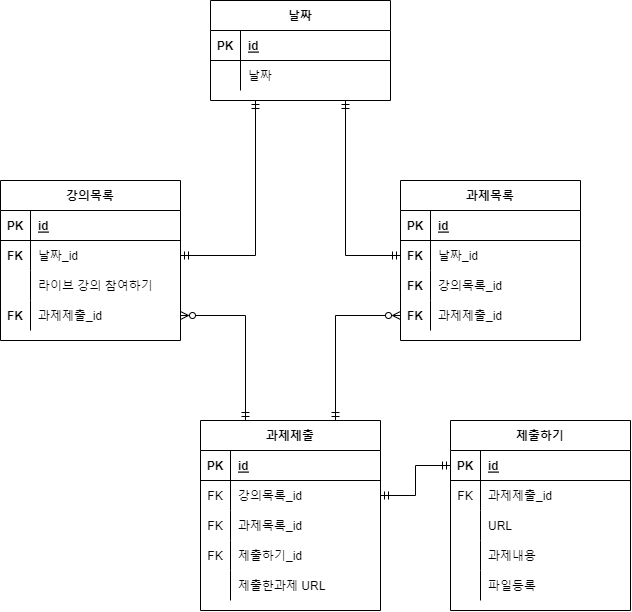

The diagram above was exported from draw.io. Its source (the exported page's mxGraphModel, read from the mxfile embedded in the PNG):
<mxGraphModel dx="989" dy="530" grid="1" gridSize="10" guides="1" tooltips="1" connect="1" arrows="1" fold="1" page="1" pageScale="1" pageWidth="827" pageHeight="1169" math="0" shadow="0" extFonts="Permanent Marker^https://fonts.googleapis.com/css?family=Permanent+Marker">
  <root>
    <mxCell id="0" />
    <mxCell id="1" parent="0" />
    <mxCell id="ongS4mQ1XRDaXqPXBgZf-51" style="edgeStyle=orthogonalEdgeStyle;rounded=0;orthogonalLoop=1;jettySize=auto;html=1;exitX=0.25;exitY=1;exitDx=0;exitDy=0;entryX=1;entryY=0.5;entryDx=0;entryDy=0;startArrow=ERmandOne;startFill=0;endArrow=ERmandOne;endFill=0;" edge="1" parent="1" source="ongS4mQ1XRDaXqPXBgZf-1" target="ongS4mQ1XRDaXqPXBgZf-18">
      <mxGeometry relative="1" as="geometry" />
    </mxCell>
    <mxCell id="ongS4mQ1XRDaXqPXBgZf-52" style="edgeStyle=orthogonalEdgeStyle;rounded=0;orthogonalLoop=1;jettySize=auto;html=1;exitX=0.75;exitY=1;exitDx=0;exitDy=0;entryX=0;entryY=0.5;entryDx=0;entryDy=0;startArrow=ERmandOne;startFill=0;endArrow=ERmandOne;endFill=0;" edge="1" parent="1" source="ongS4mQ1XRDaXqPXBgZf-1" target="ongS4mQ1XRDaXqPXBgZf-31">
      <mxGeometry relative="1" as="geometry" />
    </mxCell>
    <mxCell id="ongS4mQ1XRDaXqPXBgZf-1" value="날짜" style="shape=table;startSize=30;container=1;collapsible=1;childLayout=tableLayout;fixedRows=1;rowLines=0;fontStyle=1;align=center;resizeLast=1;" vertex="1" parent="1">
      <mxGeometry x="300" y="70" width="180" height="100" as="geometry" />
    </mxCell>
    <mxCell id="ongS4mQ1XRDaXqPXBgZf-2" value="" style="shape=tableRow;horizontal=0;startSize=0;swimlaneHead=0;swimlaneBody=0;fillColor=none;collapsible=0;dropTarget=0;points=[[0,0.5],[1,0.5]];portConstraint=eastwest;top=0;left=0;right=0;bottom=1;" vertex="1" parent="ongS4mQ1XRDaXqPXBgZf-1">
      <mxGeometry y="30" width="180" height="30" as="geometry" />
    </mxCell>
    <mxCell id="ongS4mQ1XRDaXqPXBgZf-3" value="PK" style="shape=partialRectangle;connectable=0;fillColor=none;top=0;left=0;bottom=0;right=0;fontStyle=1;overflow=hidden;" vertex="1" parent="ongS4mQ1XRDaXqPXBgZf-2">
      <mxGeometry width="30" height="30" as="geometry">
        <mxRectangle width="30" height="30" as="alternateBounds" />
      </mxGeometry>
    </mxCell>
    <mxCell id="ongS4mQ1XRDaXqPXBgZf-4" value="id" style="shape=partialRectangle;connectable=0;fillColor=none;top=0;left=0;bottom=0;right=0;align=left;spacingLeft=6;fontStyle=5;overflow=hidden;" vertex="1" parent="ongS4mQ1XRDaXqPXBgZf-2">
      <mxGeometry x="30" width="150" height="30" as="geometry">
        <mxRectangle width="150" height="30" as="alternateBounds" />
      </mxGeometry>
    </mxCell>
    <mxCell id="ongS4mQ1XRDaXqPXBgZf-5" value="" style="shape=tableRow;horizontal=0;startSize=0;swimlaneHead=0;swimlaneBody=0;fillColor=none;collapsible=0;dropTarget=0;points=[[0,0.5],[1,0.5]];portConstraint=eastwest;top=0;left=0;right=0;bottom=0;" vertex="1" parent="ongS4mQ1XRDaXqPXBgZf-1">
      <mxGeometry y="60" width="180" height="30" as="geometry" />
    </mxCell>
    <mxCell id="ongS4mQ1XRDaXqPXBgZf-6" value="" style="shape=partialRectangle;connectable=0;fillColor=none;top=0;left=0;bottom=0;right=0;editable=1;overflow=hidden;" vertex="1" parent="ongS4mQ1XRDaXqPXBgZf-5">
      <mxGeometry width="30" height="30" as="geometry">
        <mxRectangle width="30" height="30" as="alternateBounds" />
      </mxGeometry>
    </mxCell>
    <mxCell id="ongS4mQ1XRDaXqPXBgZf-7" value="날짜" style="shape=partialRectangle;connectable=0;fillColor=none;top=0;left=0;bottom=0;right=0;align=left;spacingLeft=6;overflow=hidden;" vertex="1" parent="ongS4mQ1XRDaXqPXBgZf-5">
      <mxGeometry x="30" width="150" height="30" as="geometry">
        <mxRectangle width="150" height="30" as="alternateBounds" />
      </mxGeometry>
    </mxCell>
    <mxCell id="ongS4mQ1XRDaXqPXBgZf-14" value="강의목록" style="shape=table;startSize=30;container=1;collapsible=1;childLayout=tableLayout;fixedRows=1;rowLines=0;fontStyle=1;align=center;resizeLast=1;" vertex="1" parent="1">
      <mxGeometry x="90" y="250" width="180" height="160" as="geometry" />
    </mxCell>
    <mxCell id="ongS4mQ1XRDaXqPXBgZf-15" value="" style="shape=tableRow;horizontal=0;startSize=0;swimlaneHead=0;swimlaneBody=0;fillColor=none;collapsible=0;dropTarget=0;points=[[0,0.5],[1,0.5]];portConstraint=eastwest;top=0;left=0;right=0;bottom=1;" vertex="1" parent="ongS4mQ1XRDaXqPXBgZf-14">
      <mxGeometry y="30" width="180" height="30" as="geometry" />
    </mxCell>
    <mxCell id="ongS4mQ1XRDaXqPXBgZf-16" value="PK" style="shape=partialRectangle;connectable=0;fillColor=none;top=0;left=0;bottom=0;right=0;fontStyle=1;overflow=hidden;" vertex="1" parent="ongS4mQ1XRDaXqPXBgZf-15">
      <mxGeometry width="30" height="30" as="geometry">
        <mxRectangle width="30" height="30" as="alternateBounds" />
      </mxGeometry>
    </mxCell>
    <mxCell id="ongS4mQ1XRDaXqPXBgZf-17" value="id" style="shape=partialRectangle;connectable=0;fillColor=none;top=0;left=0;bottom=0;right=0;align=left;spacingLeft=6;fontStyle=5;overflow=hidden;" vertex="1" parent="ongS4mQ1XRDaXqPXBgZf-15">
      <mxGeometry x="30" width="150" height="30" as="geometry">
        <mxRectangle width="150" height="30" as="alternateBounds" />
      </mxGeometry>
    </mxCell>
    <mxCell id="ongS4mQ1XRDaXqPXBgZf-18" value="" style="shape=tableRow;horizontal=0;startSize=0;swimlaneHead=0;swimlaneBody=0;fillColor=none;collapsible=0;dropTarget=0;points=[[0,0.5],[1,0.5]];portConstraint=eastwest;top=0;left=0;right=0;bottom=0;" vertex="1" parent="ongS4mQ1XRDaXqPXBgZf-14">
      <mxGeometry y="60" width="180" height="30" as="geometry" />
    </mxCell>
    <mxCell id="ongS4mQ1XRDaXqPXBgZf-19" value="FK" style="shape=partialRectangle;connectable=0;fillColor=none;top=0;left=0;bottom=0;right=0;editable=1;overflow=hidden;fontStyle=1" vertex="1" parent="ongS4mQ1XRDaXqPXBgZf-18">
      <mxGeometry width="30" height="30" as="geometry">
        <mxRectangle width="30" height="30" as="alternateBounds" />
      </mxGeometry>
    </mxCell>
    <mxCell id="ongS4mQ1XRDaXqPXBgZf-20" value="날짜_id" style="shape=partialRectangle;connectable=0;fillColor=none;top=0;left=0;bottom=0;right=0;align=left;spacingLeft=6;overflow=hidden;" vertex="1" parent="ongS4mQ1XRDaXqPXBgZf-18">
      <mxGeometry x="30" width="150" height="30" as="geometry">
        <mxRectangle width="150" height="30" as="alternateBounds" />
      </mxGeometry>
    </mxCell>
    <mxCell id="ongS4mQ1XRDaXqPXBgZf-21" value="" style="shape=tableRow;horizontal=0;startSize=0;swimlaneHead=0;swimlaneBody=0;fillColor=none;collapsible=0;dropTarget=0;points=[[0,0.5],[1,0.5]];portConstraint=eastwest;top=0;left=0;right=0;bottom=0;" vertex="1" parent="ongS4mQ1XRDaXqPXBgZf-14">
      <mxGeometry y="90" width="180" height="30" as="geometry" />
    </mxCell>
    <mxCell id="ongS4mQ1XRDaXqPXBgZf-22" value="" style="shape=partialRectangle;connectable=0;fillColor=none;top=0;left=0;bottom=0;right=0;editable=1;overflow=hidden;" vertex="1" parent="ongS4mQ1XRDaXqPXBgZf-21">
      <mxGeometry width="30" height="30" as="geometry">
        <mxRectangle width="30" height="30" as="alternateBounds" />
      </mxGeometry>
    </mxCell>
    <mxCell id="ongS4mQ1XRDaXqPXBgZf-23" value="라이브 강의 참여하기" style="shape=partialRectangle;connectable=0;fillColor=none;top=0;left=0;bottom=0;right=0;align=left;spacingLeft=6;overflow=hidden;" vertex="1" parent="ongS4mQ1XRDaXqPXBgZf-21">
      <mxGeometry x="30" width="150" height="30" as="geometry">
        <mxRectangle width="150" height="30" as="alternateBounds" />
      </mxGeometry>
    </mxCell>
    <mxCell id="ongS4mQ1XRDaXqPXBgZf-24" value="" style="shape=tableRow;horizontal=0;startSize=0;swimlaneHead=0;swimlaneBody=0;fillColor=none;collapsible=0;dropTarget=0;points=[[0,0.5],[1,0.5]];portConstraint=eastwest;top=0;left=0;right=0;bottom=0;" vertex="1" parent="ongS4mQ1XRDaXqPXBgZf-14">
      <mxGeometry y="120" width="180" height="30" as="geometry" />
    </mxCell>
    <mxCell id="ongS4mQ1XRDaXqPXBgZf-25" value="FK" style="shape=partialRectangle;connectable=0;fillColor=none;top=0;left=0;bottom=0;right=0;editable=1;overflow=hidden;fontStyle=1" vertex="1" parent="ongS4mQ1XRDaXqPXBgZf-24">
      <mxGeometry width="30" height="30" as="geometry">
        <mxRectangle width="30" height="30" as="alternateBounds" />
      </mxGeometry>
    </mxCell>
    <mxCell id="ongS4mQ1XRDaXqPXBgZf-26" value="과제제출_id" style="shape=partialRectangle;connectable=0;fillColor=none;top=0;left=0;bottom=0;right=0;align=left;spacingLeft=6;overflow=hidden;" vertex="1" parent="ongS4mQ1XRDaXqPXBgZf-24">
      <mxGeometry x="30" width="150" height="30" as="geometry">
        <mxRectangle width="150" height="30" as="alternateBounds" />
      </mxGeometry>
    </mxCell>
    <mxCell id="ongS4mQ1XRDaXqPXBgZf-27" value="과제목록" style="shape=table;startSize=30;container=1;collapsible=1;childLayout=tableLayout;fixedRows=1;rowLines=0;fontStyle=1;align=center;resizeLast=1;" vertex="1" parent="1">
      <mxGeometry x="490" y="250" width="180" height="160" as="geometry" />
    </mxCell>
    <mxCell id="ongS4mQ1XRDaXqPXBgZf-28" value="" style="shape=tableRow;horizontal=0;startSize=0;swimlaneHead=0;swimlaneBody=0;fillColor=none;collapsible=0;dropTarget=0;points=[[0,0.5],[1,0.5]];portConstraint=eastwest;top=0;left=0;right=0;bottom=1;" vertex="1" parent="ongS4mQ1XRDaXqPXBgZf-27">
      <mxGeometry y="30" width="180" height="30" as="geometry" />
    </mxCell>
    <mxCell id="ongS4mQ1XRDaXqPXBgZf-29" value="PK" style="shape=partialRectangle;connectable=0;fillColor=none;top=0;left=0;bottom=0;right=0;fontStyle=1;overflow=hidden;" vertex="1" parent="ongS4mQ1XRDaXqPXBgZf-28">
      <mxGeometry width="30" height="30" as="geometry">
        <mxRectangle width="30" height="30" as="alternateBounds" />
      </mxGeometry>
    </mxCell>
    <mxCell id="ongS4mQ1XRDaXqPXBgZf-30" value="id" style="shape=partialRectangle;connectable=0;fillColor=none;top=0;left=0;bottom=0;right=0;align=left;spacingLeft=6;fontStyle=5;overflow=hidden;" vertex="1" parent="ongS4mQ1XRDaXqPXBgZf-28">
      <mxGeometry x="30" width="150" height="30" as="geometry">
        <mxRectangle width="150" height="30" as="alternateBounds" />
      </mxGeometry>
    </mxCell>
    <mxCell id="ongS4mQ1XRDaXqPXBgZf-31" value="" style="shape=tableRow;horizontal=0;startSize=0;swimlaneHead=0;swimlaneBody=0;fillColor=none;collapsible=0;dropTarget=0;points=[[0,0.5],[1,0.5]];portConstraint=eastwest;top=0;left=0;right=0;bottom=0;" vertex="1" parent="ongS4mQ1XRDaXqPXBgZf-27">
      <mxGeometry y="60" width="180" height="30" as="geometry" />
    </mxCell>
    <mxCell id="ongS4mQ1XRDaXqPXBgZf-32" value="FK" style="shape=partialRectangle;connectable=0;fillColor=none;top=0;left=0;bottom=0;right=0;editable=1;overflow=hidden;fontStyle=1" vertex="1" parent="ongS4mQ1XRDaXqPXBgZf-31">
      <mxGeometry width="30" height="30" as="geometry">
        <mxRectangle width="30" height="30" as="alternateBounds" />
      </mxGeometry>
    </mxCell>
    <mxCell id="ongS4mQ1XRDaXqPXBgZf-33" value="날짜_id" style="shape=partialRectangle;connectable=0;fillColor=none;top=0;left=0;bottom=0;right=0;align=left;spacingLeft=6;overflow=hidden;" vertex="1" parent="ongS4mQ1XRDaXqPXBgZf-31">
      <mxGeometry x="30" width="150" height="30" as="geometry">
        <mxRectangle width="150" height="30" as="alternateBounds" />
      </mxGeometry>
    </mxCell>
    <mxCell id="ongS4mQ1XRDaXqPXBgZf-34" value="" style="shape=tableRow;horizontal=0;startSize=0;swimlaneHead=0;swimlaneBody=0;fillColor=none;collapsible=0;dropTarget=0;points=[[0,0.5],[1,0.5]];portConstraint=eastwest;top=0;left=0;right=0;bottom=0;" vertex="1" parent="ongS4mQ1XRDaXqPXBgZf-27">
      <mxGeometry y="90" width="180" height="30" as="geometry" />
    </mxCell>
    <mxCell id="ongS4mQ1XRDaXqPXBgZf-35" value="FK" style="shape=partialRectangle;connectable=0;fillColor=none;top=0;left=0;bottom=0;right=0;editable=1;overflow=hidden;fontStyle=1" vertex="1" parent="ongS4mQ1XRDaXqPXBgZf-34">
      <mxGeometry width="30" height="30" as="geometry">
        <mxRectangle width="30" height="30" as="alternateBounds" />
      </mxGeometry>
    </mxCell>
    <mxCell id="ongS4mQ1XRDaXqPXBgZf-36" value="강의목록_id" style="shape=partialRectangle;connectable=0;fillColor=none;top=0;left=0;bottom=0;right=0;align=left;spacingLeft=6;overflow=hidden;" vertex="1" parent="ongS4mQ1XRDaXqPXBgZf-34">
      <mxGeometry x="30" width="150" height="30" as="geometry">
        <mxRectangle width="150" height="30" as="alternateBounds" />
      </mxGeometry>
    </mxCell>
    <mxCell id="ongS4mQ1XRDaXqPXBgZf-94" value="" style="shape=tableRow;horizontal=0;startSize=0;swimlaneHead=0;swimlaneBody=0;fillColor=none;collapsible=0;dropTarget=0;points=[[0,0.5],[1,0.5]];portConstraint=eastwest;top=0;left=0;right=0;bottom=0;" vertex="1" parent="ongS4mQ1XRDaXqPXBgZf-27">
      <mxGeometry y="120" width="180" height="30" as="geometry" />
    </mxCell>
    <mxCell id="ongS4mQ1XRDaXqPXBgZf-95" value="FK" style="shape=partialRectangle;connectable=0;fillColor=none;top=0;left=0;bottom=0;right=0;editable=1;overflow=hidden;fontStyle=1" vertex="1" parent="ongS4mQ1XRDaXqPXBgZf-94">
      <mxGeometry width="30" height="30" as="geometry">
        <mxRectangle width="30" height="30" as="alternateBounds" />
      </mxGeometry>
    </mxCell>
    <mxCell id="ongS4mQ1XRDaXqPXBgZf-96" value="과제제출_id" style="shape=partialRectangle;connectable=0;fillColor=none;top=0;left=0;bottom=0;right=0;align=left;spacingLeft=6;overflow=hidden;" vertex="1" parent="ongS4mQ1XRDaXqPXBgZf-94">
      <mxGeometry x="30" width="150" height="30" as="geometry">
        <mxRectangle width="150" height="30" as="alternateBounds" />
      </mxGeometry>
    </mxCell>
    <mxCell id="ongS4mQ1XRDaXqPXBgZf-66" style="edgeStyle=orthogonalEdgeStyle;rounded=0;orthogonalLoop=1;jettySize=auto;html=1;exitX=0.25;exitY=0;exitDx=0;exitDy=0;startArrow=ERmandOne;startFill=0;endArrow=ERzeroToMany;endFill=0;" edge="1" parent="1" source="ongS4mQ1XRDaXqPXBgZf-53" target="ongS4mQ1XRDaXqPXBgZf-24">
      <mxGeometry relative="1" as="geometry" />
    </mxCell>
    <mxCell id="ongS4mQ1XRDaXqPXBgZf-67" style="edgeStyle=orthogonalEdgeStyle;rounded=0;orthogonalLoop=1;jettySize=auto;html=1;exitX=0.75;exitY=0;exitDx=0;exitDy=0;entryX=0;entryY=0.5;entryDx=0;entryDy=0;startArrow=ERmandOne;startFill=0;endArrow=ERzeroToMany;endFill=0;" edge="1" parent="1" source="ongS4mQ1XRDaXqPXBgZf-53" target="ongS4mQ1XRDaXqPXBgZf-94">
      <mxGeometry relative="1" as="geometry" />
    </mxCell>
    <mxCell id="ongS4mQ1XRDaXqPXBgZf-53" value="과제제출" style="shape=table;startSize=30;container=1;collapsible=1;childLayout=tableLayout;fixedRows=1;rowLines=0;fontStyle=1;align=center;resizeLast=1;" vertex="1" parent="1">
      <mxGeometry x="290" y="490" width="180" height="190" as="geometry" />
    </mxCell>
    <mxCell id="ongS4mQ1XRDaXqPXBgZf-54" value="" style="shape=tableRow;horizontal=0;startSize=0;swimlaneHead=0;swimlaneBody=0;fillColor=none;collapsible=0;dropTarget=0;points=[[0,0.5],[1,0.5]];portConstraint=eastwest;top=0;left=0;right=0;bottom=1;" vertex="1" parent="ongS4mQ1XRDaXqPXBgZf-53">
      <mxGeometry y="30" width="180" height="30" as="geometry" />
    </mxCell>
    <mxCell id="ongS4mQ1XRDaXqPXBgZf-55" value="PK" style="shape=partialRectangle;connectable=0;fillColor=none;top=0;left=0;bottom=0;right=0;fontStyle=1;overflow=hidden;" vertex="1" parent="ongS4mQ1XRDaXqPXBgZf-54">
      <mxGeometry width="30" height="30" as="geometry">
        <mxRectangle width="30" height="30" as="alternateBounds" />
      </mxGeometry>
    </mxCell>
    <mxCell id="ongS4mQ1XRDaXqPXBgZf-56" value="id" style="shape=partialRectangle;connectable=0;fillColor=none;top=0;left=0;bottom=0;right=0;align=left;spacingLeft=6;fontStyle=5;overflow=hidden;" vertex="1" parent="ongS4mQ1XRDaXqPXBgZf-54">
      <mxGeometry x="30" width="150" height="30" as="geometry">
        <mxRectangle width="150" height="30" as="alternateBounds" />
      </mxGeometry>
    </mxCell>
    <mxCell id="ongS4mQ1XRDaXqPXBgZf-57" value="" style="shape=tableRow;horizontal=0;startSize=0;swimlaneHead=0;swimlaneBody=0;fillColor=none;collapsible=0;dropTarget=0;points=[[0,0.5],[1,0.5]];portConstraint=eastwest;top=0;left=0;right=0;bottom=0;" vertex="1" parent="ongS4mQ1XRDaXqPXBgZf-53">
      <mxGeometry y="60" width="180" height="30" as="geometry" />
    </mxCell>
    <mxCell id="ongS4mQ1XRDaXqPXBgZf-58" value="FK" style="shape=partialRectangle;connectable=0;fillColor=none;top=0;left=0;bottom=0;right=0;editable=1;overflow=hidden;" vertex="1" parent="ongS4mQ1XRDaXqPXBgZf-57">
      <mxGeometry width="30" height="30" as="geometry">
        <mxRectangle width="30" height="30" as="alternateBounds" />
      </mxGeometry>
    </mxCell>
    <mxCell id="ongS4mQ1XRDaXqPXBgZf-59" value="강의목록_id" style="shape=partialRectangle;connectable=0;fillColor=none;top=0;left=0;bottom=0;right=0;align=left;spacingLeft=6;overflow=hidden;" vertex="1" parent="ongS4mQ1XRDaXqPXBgZf-57">
      <mxGeometry x="30" width="150" height="30" as="geometry">
        <mxRectangle width="150" height="30" as="alternateBounds" />
      </mxGeometry>
    </mxCell>
    <mxCell id="ongS4mQ1XRDaXqPXBgZf-85" value="" style="shape=tableRow;horizontal=0;startSize=0;swimlaneHead=0;swimlaneBody=0;fillColor=none;collapsible=0;dropTarget=0;points=[[0,0.5],[1,0.5]];portConstraint=eastwest;top=0;left=0;right=0;bottom=0;" vertex="1" parent="ongS4mQ1XRDaXqPXBgZf-53">
      <mxGeometry y="90" width="180" height="30" as="geometry" />
    </mxCell>
    <mxCell id="ongS4mQ1XRDaXqPXBgZf-86" value="FK" style="shape=partialRectangle;connectable=0;fillColor=none;top=0;left=0;bottom=0;right=0;editable=1;overflow=hidden;" vertex="1" parent="ongS4mQ1XRDaXqPXBgZf-85">
      <mxGeometry width="30" height="30" as="geometry">
        <mxRectangle width="30" height="30" as="alternateBounds" />
      </mxGeometry>
    </mxCell>
    <mxCell id="ongS4mQ1XRDaXqPXBgZf-87" value="과제목록_id" style="shape=partialRectangle;connectable=0;fillColor=none;top=0;left=0;bottom=0;right=0;align=left;spacingLeft=6;overflow=hidden;" vertex="1" parent="ongS4mQ1XRDaXqPXBgZf-85">
      <mxGeometry x="30" width="150" height="30" as="geometry">
        <mxRectangle width="150" height="30" as="alternateBounds" />
      </mxGeometry>
    </mxCell>
    <mxCell id="ongS4mQ1XRDaXqPXBgZf-88" value="" style="shape=tableRow;horizontal=0;startSize=0;swimlaneHead=0;swimlaneBody=0;fillColor=none;collapsible=0;dropTarget=0;points=[[0,0.5],[1,0.5]];portConstraint=eastwest;top=0;left=0;right=0;bottom=0;" vertex="1" parent="ongS4mQ1XRDaXqPXBgZf-53">
      <mxGeometry y="120" width="180" height="30" as="geometry" />
    </mxCell>
    <mxCell id="ongS4mQ1XRDaXqPXBgZf-89" value="FK" style="shape=partialRectangle;connectable=0;fillColor=none;top=0;left=0;bottom=0;right=0;editable=1;overflow=hidden;" vertex="1" parent="ongS4mQ1XRDaXqPXBgZf-88">
      <mxGeometry width="30" height="30" as="geometry">
        <mxRectangle width="30" height="30" as="alternateBounds" />
      </mxGeometry>
    </mxCell>
    <mxCell id="ongS4mQ1XRDaXqPXBgZf-90" value="제출하기_id" style="shape=partialRectangle;connectable=0;fillColor=none;top=0;left=0;bottom=0;right=0;align=left;spacingLeft=6;overflow=hidden;" vertex="1" parent="ongS4mQ1XRDaXqPXBgZf-88">
      <mxGeometry x="30" width="150" height="30" as="geometry">
        <mxRectangle width="150" height="30" as="alternateBounds" />
      </mxGeometry>
    </mxCell>
    <mxCell id="ongS4mQ1XRDaXqPXBgZf-60" value="" style="shape=tableRow;horizontal=0;startSize=0;swimlaneHead=0;swimlaneBody=0;fillColor=none;collapsible=0;dropTarget=0;points=[[0,0.5],[1,0.5]];portConstraint=eastwest;top=0;left=0;right=0;bottom=0;" vertex="1" parent="ongS4mQ1XRDaXqPXBgZf-53">
      <mxGeometry y="150" width="180" height="30" as="geometry" />
    </mxCell>
    <mxCell id="ongS4mQ1XRDaXqPXBgZf-61" value="" style="shape=partialRectangle;connectable=0;fillColor=none;top=0;left=0;bottom=0;right=0;editable=1;overflow=hidden;" vertex="1" parent="ongS4mQ1XRDaXqPXBgZf-60">
      <mxGeometry width="30" height="30" as="geometry">
        <mxRectangle width="30" height="30" as="alternateBounds" />
      </mxGeometry>
    </mxCell>
    <mxCell id="ongS4mQ1XRDaXqPXBgZf-62" value="제출한과제 URL" style="shape=partialRectangle;connectable=0;fillColor=none;top=0;left=0;bottom=0;right=0;align=left;spacingLeft=6;overflow=hidden;" vertex="1" parent="ongS4mQ1XRDaXqPXBgZf-60">
      <mxGeometry x="30" width="150" height="30" as="geometry">
        <mxRectangle width="150" height="30" as="alternateBounds" />
      </mxGeometry>
    </mxCell>
    <mxCell id="ongS4mQ1XRDaXqPXBgZf-68" value="제출하기" style="shape=table;startSize=30;container=1;collapsible=1;childLayout=tableLayout;fixedRows=1;rowLines=0;fontStyle=1;align=center;resizeLast=1;" vertex="1" parent="1">
      <mxGeometry x="540" y="490" width="180" height="190" as="geometry" />
    </mxCell>
    <mxCell id="ongS4mQ1XRDaXqPXBgZf-69" value="" style="shape=tableRow;horizontal=0;startSize=0;swimlaneHead=0;swimlaneBody=0;fillColor=none;collapsible=0;dropTarget=0;points=[[0,0.5],[1,0.5]];portConstraint=eastwest;top=0;left=0;right=0;bottom=1;" vertex="1" parent="ongS4mQ1XRDaXqPXBgZf-68">
      <mxGeometry y="30" width="180" height="30" as="geometry" />
    </mxCell>
    <mxCell id="ongS4mQ1XRDaXqPXBgZf-70" value="PK" style="shape=partialRectangle;connectable=0;fillColor=none;top=0;left=0;bottom=0;right=0;fontStyle=1;overflow=hidden;" vertex="1" parent="ongS4mQ1XRDaXqPXBgZf-69">
      <mxGeometry width="30" height="30" as="geometry">
        <mxRectangle width="30" height="30" as="alternateBounds" />
      </mxGeometry>
    </mxCell>
    <mxCell id="ongS4mQ1XRDaXqPXBgZf-71" value="id" style="shape=partialRectangle;connectable=0;fillColor=none;top=0;left=0;bottom=0;right=0;align=left;spacingLeft=6;fontStyle=5;overflow=hidden;" vertex="1" parent="ongS4mQ1XRDaXqPXBgZf-69">
      <mxGeometry x="30" width="150" height="30" as="geometry">
        <mxRectangle width="150" height="30" as="alternateBounds" />
      </mxGeometry>
    </mxCell>
    <mxCell id="ongS4mQ1XRDaXqPXBgZf-72" value="" style="shape=tableRow;horizontal=0;startSize=0;swimlaneHead=0;swimlaneBody=0;fillColor=none;collapsible=0;dropTarget=0;points=[[0,0.5],[1,0.5]];portConstraint=eastwest;top=0;left=0;right=0;bottom=0;" vertex="1" parent="ongS4mQ1XRDaXqPXBgZf-68">
      <mxGeometry y="60" width="180" height="30" as="geometry" />
    </mxCell>
    <mxCell id="ongS4mQ1XRDaXqPXBgZf-73" value="FK" style="shape=partialRectangle;connectable=0;fillColor=none;top=0;left=0;bottom=0;right=0;editable=1;overflow=hidden;" vertex="1" parent="ongS4mQ1XRDaXqPXBgZf-72">
      <mxGeometry width="30" height="30" as="geometry">
        <mxRectangle width="30" height="30" as="alternateBounds" />
      </mxGeometry>
    </mxCell>
    <mxCell id="ongS4mQ1XRDaXqPXBgZf-74" value="과제제출_id" style="shape=partialRectangle;connectable=0;fillColor=none;top=0;left=0;bottom=0;right=0;align=left;spacingLeft=6;overflow=hidden;" vertex="1" parent="ongS4mQ1XRDaXqPXBgZf-72">
      <mxGeometry x="30" width="150" height="30" as="geometry">
        <mxRectangle width="150" height="30" as="alternateBounds" />
      </mxGeometry>
    </mxCell>
    <mxCell id="ongS4mQ1XRDaXqPXBgZf-91" value="" style="shape=tableRow;horizontal=0;startSize=0;swimlaneHead=0;swimlaneBody=0;fillColor=none;collapsible=0;dropTarget=0;points=[[0,0.5],[1,0.5]];portConstraint=eastwest;top=0;left=0;right=0;bottom=0;" vertex="1" parent="ongS4mQ1XRDaXqPXBgZf-68">
      <mxGeometry y="90" width="180" height="30" as="geometry" />
    </mxCell>
    <mxCell id="ongS4mQ1XRDaXqPXBgZf-92" value="" style="shape=partialRectangle;connectable=0;fillColor=none;top=0;left=0;bottom=0;right=0;editable=1;overflow=hidden;" vertex="1" parent="ongS4mQ1XRDaXqPXBgZf-91">
      <mxGeometry width="30" height="30" as="geometry">
        <mxRectangle width="30" height="30" as="alternateBounds" />
      </mxGeometry>
    </mxCell>
    <mxCell id="ongS4mQ1XRDaXqPXBgZf-93" value="URL" style="shape=partialRectangle;connectable=0;fillColor=none;top=0;left=0;bottom=0;right=0;align=left;spacingLeft=6;overflow=hidden;" vertex="1" parent="ongS4mQ1XRDaXqPXBgZf-91">
      <mxGeometry x="30" width="150" height="30" as="geometry">
        <mxRectangle width="150" height="30" as="alternateBounds" />
      </mxGeometry>
    </mxCell>
    <mxCell id="ongS4mQ1XRDaXqPXBgZf-75" value="" style="shape=tableRow;horizontal=0;startSize=0;swimlaneHead=0;swimlaneBody=0;fillColor=none;collapsible=0;dropTarget=0;points=[[0,0.5],[1,0.5]];portConstraint=eastwest;top=0;left=0;right=0;bottom=0;" vertex="1" parent="ongS4mQ1XRDaXqPXBgZf-68">
      <mxGeometry y="120" width="180" height="30" as="geometry" />
    </mxCell>
    <mxCell id="ongS4mQ1XRDaXqPXBgZf-76" value="" style="shape=partialRectangle;connectable=0;fillColor=none;top=0;left=0;bottom=0;right=0;editable=1;overflow=hidden;" vertex="1" parent="ongS4mQ1XRDaXqPXBgZf-75">
      <mxGeometry width="30" height="30" as="geometry">
        <mxRectangle width="30" height="30" as="alternateBounds" />
      </mxGeometry>
    </mxCell>
    <mxCell id="ongS4mQ1XRDaXqPXBgZf-77" value="과제내용" style="shape=partialRectangle;connectable=0;fillColor=none;top=0;left=0;bottom=0;right=0;align=left;spacingLeft=6;overflow=hidden;" vertex="1" parent="ongS4mQ1XRDaXqPXBgZf-75">
      <mxGeometry x="30" width="150" height="30" as="geometry">
        <mxRectangle width="150" height="30" as="alternateBounds" />
      </mxGeometry>
    </mxCell>
    <mxCell id="ongS4mQ1XRDaXqPXBgZf-81" value="" style="shape=tableRow;horizontal=0;startSize=0;swimlaneHead=0;swimlaneBody=0;fillColor=none;collapsible=0;dropTarget=0;points=[[0,0.5],[1,0.5]];portConstraint=eastwest;top=0;left=0;right=0;bottom=0;" vertex="1" parent="ongS4mQ1XRDaXqPXBgZf-68">
      <mxGeometry y="150" width="180" height="30" as="geometry" />
    </mxCell>
    <mxCell id="ongS4mQ1XRDaXqPXBgZf-82" value="" style="shape=partialRectangle;connectable=0;fillColor=none;top=0;left=0;bottom=0;right=0;editable=1;overflow=hidden;" vertex="1" parent="ongS4mQ1XRDaXqPXBgZf-81">
      <mxGeometry width="30" height="30" as="geometry">
        <mxRectangle width="30" height="30" as="alternateBounds" />
      </mxGeometry>
    </mxCell>
    <mxCell id="ongS4mQ1XRDaXqPXBgZf-83" value="파일등록" style="shape=partialRectangle;connectable=0;fillColor=none;top=0;left=0;bottom=0;right=0;align=left;spacingLeft=6;overflow=hidden;" vertex="1" parent="ongS4mQ1XRDaXqPXBgZf-81">
      <mxGeometry x="30" width="150" height="30" as="geometry">
        <mxRectangle width="150" height="30" as="alternateBounds" />
      </mxGeometry>
    </mxCell>
    <mxCell id="ongS4mQ1XRDaXqPXBgZf-84" style="edgeStyle=orthogonalEdgeStyle;rounded=0;orthogonalLoop=1;jettySize=auto;html=1;exitX=0;exitY=0.5;exitDx=0;exitDy=0;entryX=1;entryY=0.5;entryDx=0;entryDy=0;startArrow=ERmandOne;startFill=0;endArrow=ERmandOne;endFill=0;" edge="1" parent="1" source="ongS4mQ1XRDaXqPXBgZf-69" target="ongS4mQ1XRDaXqPXBgZf-57">
      <mxGeometry relative="1" as="geometry" />
    </mxCell>
  </root>
</mxGraphModel>